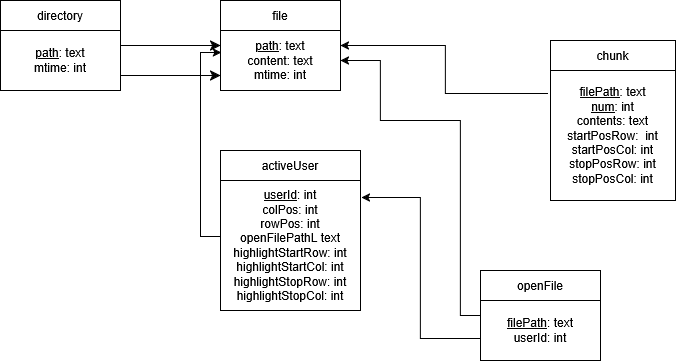

The diagram above was exported from draw.io. Its source (the exported page's mxGraphModel, read from the mxfile embedded in the PNG):
<mxGraphModel dx="1513" dy="517" grid="1" gridSize="10" guides="1" tooltips="1" connect="1" arrows="1" fold="1" page="1" pageScale="1" pageWidth="850" pageHeight="1100" math="0" shadow="0">
  <root>
    <mxCell id="0" />
    <mxCell id="1" parent="0" />
    <mxCell id="zxx0IU1CtimbVCsA42T--1" parent="1" style="rounded=0;whiteSpace=wrap;html=1;" value="file" vertex="1">
      <mxGeometry height="30" width="120" x="130" y="100" as="geometry" />
    </mxCell>
    <mxCell id="zxx0IU1CtimbVCsA42T--2" parent="1" style="rounded=0;whiteSpace=wrap;html=1;" value="&lt;div&gt;&lt;u&gt;path&lt;/u&gt;: text&lt;/div&gt;&lt;div&gt;content: text&lt;/div&gt;&lt;div&gt;mtime: int&lt;/div&gt;" vertex="1">
      <mxGeometry height="60" width="120" x="130" y="130" as="geometry" />
    </mxCell>
    <mxCell id="zxx0IU1CtimbVCsA42T--3" parent="1" style="rounded=0;whiteSpace=wrap;html=1;" value="openFile" vertex="1">
      <mxGeometry height="30" width="120" x="390" y="370" as="geometry" />
    </mxCell>
    <mxCell id="zxx0IU1CtimbVCsA42T--11" edge="1" parent="1" source="zxx0IU1CtimbVCsA42T--4" style="edgeStyle=orthogonalEdgeStyle;rounded=0;orthogonalLoop=1;jettySize=auto;html=1;exitX=0;exitY=0.633;exitDx=0;exitDy=0;entryX=1.007;entryY=0.131;entryDx=0;entryDy=0;exitPerimeter=0;entryPerimeter=0;" target="zxx0IU1CtimbVCsA42T--6">
      <mxGeometry relative="1" as="geometry">
        <mxPoint x="310" y="300" as="targetPoint" />
      </mxGeometry>
    </mxCell>
    <mxCell id="zxx0IU1CtimbVCsA42T--13" edge="1" parent="1" source="zxx0IU1CtimbVCsA42T--4" style="edgeStyle=orthogonalEdgeStyle;rounded=0;orthogonalLoop=1;jettySize=auto;html=1;exitX=0;exitY=0.25;exitDx=0;exitDy=0;entryX=1;entryY=0.5;entryDx=0;entryDy=0;" target="zxx0IU1CtimbVCsA42T--2">
      <mxGeometry relative="1" as="geometry">
        <Array as="points">
          <mxPoint x="370" y="415" />
          <mxPoint x="370" y="220" />
          <mxPoint x="290" y="220" />
          <mxPoint x="290" y="160" />
        </Array>
        <mxPoint x="260" y="150" as="targetPoint" />
      </mxGeometry>
    </mxCell>
    <mxCell id="zxx0IU1CtimbVCsA42T--4" parent="1" style="rounded=0;whiteSpace=wrap;html=1;" value="&lt;div&gt;&lt;u&gt;filePath&lt;/u&gt;: text&lt;/div&gt;&lt;div&gt;userId: int&lt;/div&gt;" vertex="1">
      <mxGeometry height="60" width="120" x="390" y="400" as="geometry" />
    </mxCell>
    <mxCell id="zxx0IU1CtimbVCsA42T--5" parent="1" style="rounded=0;whiteSpace=wrap;html=1;" value="activeUser" vertex="1">
      <mxGeometry height="30" width="140" x="130" y="250" as="geometry" />
    </mxCell>
    <mxCell id="zxx0IU1CtimbVCsA42T--10" edge="1" parent="1" source="zxx0IU1CtimbVCsA42T--6" style="edgeStyle=orthogonalEdgeStyle;rounded=0;orthogonalLoop=1;jettySize=auto;html=1;exitX=0.007;exitY=0.431;exitDx=0;exitDy=0;entryX=0.008;entryY=0.367;entryDx=0;entryDy=0;exitPerimeter=0;entryPerimeter=0;" target="zxx0IU1CtimbVCsA42T--2">
      <mxGeometry relative="1" as="geometry" />
    </mxCell>
    <mxCell id="zxx0IU1CtimbVCsA42T--6" parent="1" style="rounded=0;whiteSpace=wrap;html=1;" value="&lt;div&gt;&lt;u&gt;userId&lt;/u&gt;: int&lt;/div&gt;&lt;div&gt;colPos: int&lt;/div&gt;&lt;div&gt;rowPos: int&lt;/div&gt;&lt;div&gt;openFilePathL text&lt;/div&gt;&lt;div&gt;highlightStartRow: int&lt;/div&gt;&lt;div&gt;highlightStartCol: int&lt;/div&gt;&lt;div&gt;highlightStopRow: int&lt;/div&gt;&lt;div&gt;highlightStopCol: int&lt;/div&gt;" vertex="1">
      <mxGeometry height="130" width="140" x="130" y="280" as="geometry" />
    </mxCell>
    <mxCell id="zxx0IU1CtimbVCsA42T--7" parent="1" style="rounded=0;whiteSpace=wrap;html=1;" value="chunk" vertex="1">
      <mxGeometry height="30" width="125" x="460" y="140" as="geometry" />
    </mxCell>
    <mxCell id="zxx0IU1CtimbVCsA42T--12" edge="1" parent="1" source="zxx0IU1CtimbVCsA42T--8" style="edgeStyle=orthogonalEdgeStyle;rounded=0;orthogonalLoop=1;jettySize=auto;html=1;exitX=-0.02;exitY=0.177;exitDx=0;exitDy=0;entryX=1;entryY=0.25;entryDx=0;entryDy=0;exitPerimeter=0;" target="zxx0IU1CtimbVCsA42T--2">
      <mxGeometry relative="1" as="geometry" />
    </mxCell>
    <mxCell id="zxx0IU1CtimbVCsA42T--8" parent="1" style="rounded=0;whiteSpace=wrap;html=1;" value="&lt;div&gt;&lt;u&gt;filePath&lt;/u&gt;: text&lt;/div&gt;&lt;div&gt;&lt;u&gt;num&lt;/u&gt;: int&lt;/div&gt;&lt;div&gt;contents: text&lt;/div&gt;&lt;div&gt;startPosRow:&amp;nbsp; int&lt;/div&gt;&lt;div&gt;startPosCol: int&lt;/div&gt;&lt;div&gt;stopPosRow: int&lt;/div&gt;&lt;div&gt;stopPosCol: int&lt;/div&gt;" vertex="1">
      <mxGeometry height="130" width="125" x="460" y="170" as="geometry" />
    </mxCell>
    <mxCell id="RokCnx3KW9-cAcnix1hz-1" parent="1" style="rounded=0;whiteSpace=wrap;html=1;" value="directory" vertex="1">
      <mxGeometry height="30" width="120" x="-90" y="100" as="geometry" />
    </mxCell>
    <mxCell id="RokCnx3KW9-cAcnix1hz-3" edge="1" parent="1" source="RokCnx3KW9-cAcnix1hz-2" style="edgeStyle=none;curved=1;rounded=0;orthogonalLoop=1;jettySize=auto;html=1;exitX=1;exitY=0.25;exitDx=0;exitDy=0;entryX=0;entryY=0.25;entryDx=0;entryDy=0;fontSize=12;startSize=8;endSize=8;" target="zxx0IU1CtimbVCsA42T--2">
      <mxGeometry relative="1" as="geometry" />
    </mxCell>
    <mxCell id="RokCnx3KW9-cAcnix1hz-5" edge="1" parent="1" source="RokCnx3KW9-cAcnix1hz-2" style="edgeStyle=none;curved=1;rounded=0;orthogonalLoop=1;jettySize=auto;html=1;exitX=1;exitY=0.75;exitDx=0;exitDy=0;entryX=0;entryY=0.75;entryDx=0;entryDy=0;fontSize=12;startSize=8;endSize=8;" target="zxx0IU1CtimbVCsA42T--2">
      <mxGeometry relative="1" as="geometry" />
    </mxCell>
    <mxCell id="RokCnx3KW9-cAcnix1hz-2" parent="1" style="rounded=0;whiteSpace=wrap;html=1;" value="&lt;div&gt;&lt;u&gt;path&lt;/u&gt;: text&lt;/div&gt;&lt;div&gt;mtime: int&lt;/div&gt;" vertex="1">
      <mxGeometry height="60" width="120" x="-90" y="130" as="geometry" />
    </mxCell>
  </root>
</mxGraphModel>